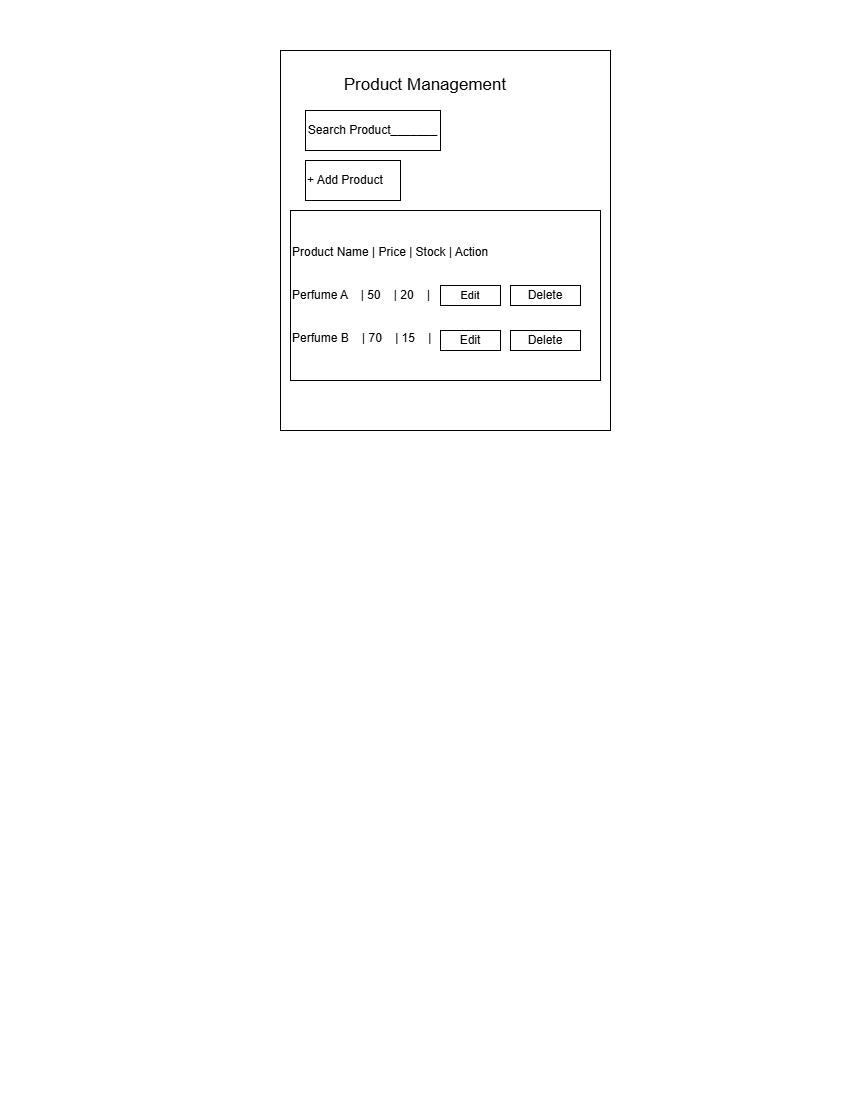

The diagram above was exported from draw.io. Its source (the exported page's mxGraphModel, read from the mxfile embedded in the PNG):
<mxGraphModel dx="766" dy="462" grid="1" gridSize="10" guides="1" tooltips="1" connect="1" arrows="1" fold="1" page="1" pageScale="1" pageWidth="850" pageHeight="1100" math="0" shadow="0">
  <root>
    <mxCell id="0" />
    <mxCell id="1" parent="0" />
    <mxCell id="uclyy2nW_nog0FtyTKiS-1" parent="1" style="rounded=0;whiteSpace=wrap;html=1;" value="" vertex="1">
      <mxGeometry height="380" width="330" x="280" y="50" as="geometry" />
    </mxCell>
    <mxCell id="uclyy2nW_nog0FtyTKiS-2" parent="1" style="text;html=1;whiteSpace=wrap;strokeColor=none;fillColor=none;align=center;verticalAlign=middle;rounded=0;fontSize=17;fontStyle=0" value="Product Management" vertex="1">
      <mxGeometry height="30" width="190" x="330" y="70" as="geometry" />
    </mxCell>
    <mxCell id="uclyy2nW_nog0FtyTKiS-3" parent="1" style="rounded=0;whiteSpace=wrap;html=1;" value="Search Product_______" vertex="1">
      <mxGeometry height="40" width="135" x="305" y="110" as="geometry" />
    </mxCell>
    <mxCell id="uclyy2nW_nog0FtyTKiS-6" parent="1" style="rounded=0;whiteSpace=wrap;html=1;align=left;fontSize=12;" value="&lt;div&gt;&lt;span style=&quot;background-color: transparent; color: light-dark(rgb(0, 0, 0), rgb(255, 255, 255));&quot;&gt;Product Name | Price | Stock | Action&lt;/span&gt;&lt;/div&gt;&lt;div&gt;&lt;br&gt;&lt;/div&gt;&lt;div&gt;&lt;br&gt;&lt;/div&gt;&lt;div&gt;Perfume A&amp;nbsp; &amp;nbsp; | 50&amp;nbsp; &amp;nbsp; | 20&amp;nbsp; &amp;nbsp; |&amp;nbsp;&lt;/div&gt;&lt;div&gt;&lt;br&gt;&lt;/div&gt;&lt;div&gt;&lt;br&gt;&lt;/div&gt;&lt;div&gt;Perfume B&amp;nbsp; &amp;nbsp; | 70&amp;nbsp; &amp;nbsp; | 15&amp;nbsp; &amp;nbsp; |&amp;nbsp;&lt;/div&gt;" vertex="1">
      <mxGeometry height="170" width="310" x="290" y="210" as="geometry" />
    </mxCell>
    <mxCell id="uclyy2nW_nog0FtyTKiS-7" parent="1" style="rounded=0;whiteSpace=wrap;html=1;align=left;" value="+ Add Product" vertex="1">
      <mxGeometry height="40" width="95" x="305" y="160" as="geometry" />
    </mxCell>
    <mxCell id="xwbM5iZr1wn5n-Fafcab-1" parent="1" style="rounded=0;whiteSpace=wrap;html=1;" value="Delete" vertex="1">
      <mxGeometry height="20" width="70" x="510" y="330" as="geometry" />
    </mxCell>
    <mxCell id="xwbM5iZr1wn5n-Fafcab-2" parent="1" style="rounded=0;whiteSpace=wrap;html=1;" value="Delete" vertex="1">
      <mxGeometry height="20" width="70" x="510" y="285" as="geometry" />
    </mxCell>
    <mxCell id="xwbM5iZr1wn5n-Fafcab-3" parent="1" style="rounded=0;whiteSpace=wrap;html=1;" value="Edit" vertex="1">
      <mxGeometry height="20" width="60" x="440" y="330" as="geometry" />
    </mxCell>
    <mxCell id="xwbM5iZr1wn5n-Fafcab-4" parent="1" style="rounded=0;whiteSpace=wrap;html=1;fontSize=11;" value="Edit" vertex="1">
      <mxGeometry height="20" width="60" x="440" y="285" as="geometry" />
    </mxCell>
  </root>
</mxGraphModel>